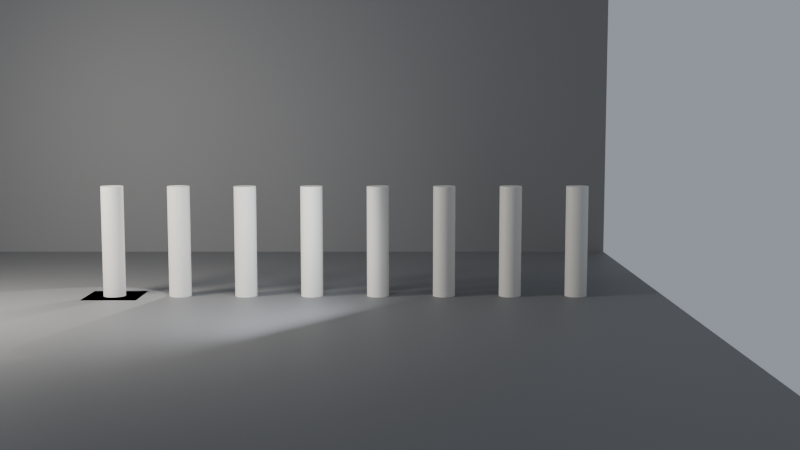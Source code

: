 # Source: ch05_06_parameters_bad_range.blend  (saved by Blender 5.3.31; exported with 4.5.12 LTS)
import bpy
from mathutils import Matrix  # noqa: F401  (used for matrix-valued properties, if any)

bpy.ops.wm.read_factory_settings(use_empty=True)
scene = bpy.context.scene
scene.name = 'SC_GN6'

# ---- collections
col_set = bpy.data.collections.new('SET'); scene.collection.children.link(col_set)
col_lights = bpy.data.collections.new('LIGHTS'); scene.collection.children.link(col_lights)
col_cameras = bpy.data.collections.new('CAMERAS'); scene.collection.children.link(col_cameras)

# ---- materials (node trees are filled in below, after node groups)
mat_mat_studio_grey = bpy.data.materials.new('MAT_Studio_Grey')
mat_mat_studio_grey.diffuse_color = (0.18, 0.18, 0.18, 1.0)
mat_mat_pillar = bpy.data.materials.new('MAT_Pillar')

# ---- node groups
ng_gn_pillarrow = bpy.data.node_groups.new('GN_PillarRow', 'GeometryNodeTree')
_s = ng_gn_pillarrow.interface.new_socket(name='Geometry', in_out='OUTPUT', socket_type='NodeSocketGeometry')
_s = ng_gn_pillarrow.interface.new_socket(name='Geometry', in_out='INPUT', socket_type='NodeSocketGeometry')
ng_gn_pillarrow.interface.new_panel('Dimensions')
_s = ng_gn_pillarrow.interface.new_socket(name='Height', in_out='INPUT', socket_type='NodeSocketFloat')
_s.default_value = 2.0
_s.min_value = -5.0
_s.max_value = 10.0
_s.description = 'Hauteur des piliers en mètres'
_s = ng_gn_pillarrow.interface.new_socket(name='Radius', in_out='INPUT', socket_type='NodeSocketFloat')
_s.default_value = 0.2
_s.min_value = 0.05
_s.max_value = 1.0
_s.description = 'Rayon des piliers en mètres'
ng_gn_pillarrow.interface.new_panel('Layout')
_s = ng_gn_pillarrow.interface.new_socket(name='Count', in_out='INPUT', socket_type='NodeSocketInt')
_s.default_value = 8
_s.min_value = 1
_s.max_value = 100000
_s.description = 'Nombre de piliers'
_s = ng_gn_pillarrow.interface.new_socket(name='Spacing', in_out='INPUT', socket_type='NodeSocketFloat')
_s.default_value = 1.2
_s.min_value = 0.3
_s.max_value = 5.0
_s.description = 'Distance entre deux piliers'
_N = ng_gn_pillarrow.nodes; _L = ng_gn_pillarrow.links
n0 = _N.new('NodeGroupInput'); n0.name = 'Group Input'; n0.location = (-1300, 0)
n1 = _N.new('NodeGroupOutput'); n1.name = 'Group Output'; n1.location = (1500, 0)
n2 = _N.new('GeometryNodeMeshLine'); n2.name = 'Mesh Line'; n2.location = (-800, 300)
n3 = _N.new('GeometryNodeMeshCylinder'); n3.name = 'Cylinder'; n3.location = (-800, -150)
n4 = _N.new('GeometryNodeTransform'); n4.name = 'Transform Geometry'; n4.location = (-450, -150)
n4.width = 160
n5 = _N.new('ShaderNodeMath'); n5.name = 'Math'; n5.location = (-800, -450)
n5.operation = 'DIVIDE'
n5.inputs[1].default_value = 2.0
n6 = _N.new('ShaderNodeCombineXYZ'); n6.name = 'Combine XYZ'; n6.location = (-600, -450)
n7 = _N.new('ShaderNodeCombineXYZ'); n7.name = 'Combine XYZ.001'; n7.location = (-1000, 300)
n8 = _N.new('GeometryNodeInstanceOnPoints'); n8.name = 'Instance on Points'; n8.location = (0, 150)
n9 = _N.new('GeometryNodeJoinGeometry'); n9.name = 'Join Geometry'; n9.location = (500, 0)
n10 = _N.new('GeometryNodeSetMaterial'); n10.name = 'Set Material'; n10.location = (900, 0)
n10.inputs[2].default_value = mat_mat_pillar
_L.new(n0.outputs[3], n2.inputs[0])
_L.new(n0.outputs[4], n7.inputs[0])
_L.new(n7.outputs[0], n2.inputs[3])
_L.new(n0.outputs[2], n3.inputs[3])
_L.new(n0.outputs[1], n3.inputs[4])
_L.new(n0.outputs[1], n5.inputs[0])
_L.new(n5.outputs[0], n6.inputs[2])
_L.new(n6.outputs[0], n4.inputs[1])
_L.new(n3.outputs[0], n4.inputs[0])
_L.new(n2.outputs[0], n8.inputs[0])
_L.new(n4.outputs[0], n8.inputs[2])
_L.new(n0.outputs[0], n9.inputs[0])
_L.new(n8.outputs[0], n9.inputs[0])
_L.new(n9.outputs[0], n10.inputs[0])
_L.new(n10.outputs[0], n1.inputs[0])
n1.is_active_output = True

# ---- material node trees
mat_mat_studio_grey.use_nodes = True; mat_mat_studio_grey.node_tree.nodes.clear()
_N = mat_mat_studio_grey.node_tree.nodes; _L = mat_mat_studio_grey.node_tree.links
n0 = _N.new('ShaderNodeBsdfPrincipled'); n0.name = 'Principled BSDF'; n0.location = (-200, 100)
n0.inputs[0].default_value = (0.18, 0.18, 0.18, 1.0)
n0.inputs[2].default_value = 0.6
n0.inputs[10].default_value = 0.005
n1 = _N.new('ShaderNodeOutputMaterial'); n1.name = 'Material Output'; n1.location = (200, 100)
_L.new(n0.outputs[0], n1.inputs[0])
n1.is_active_output = True
mat_mat_pillar.use_nodes = True; mat_mat_pillar.node_tree.nodes.clear()
_N = mat_mat_pillar.node_tree.nodes; _L = mat_mat_pillar.node_tree.links
n0 = _N.new('ShaderNodeBsdfPrincipled'); n0.name = 'Principled BSDF'; n0.location = (-200, 100)
n0.inputs[0].default_value = (0.75, 0.72, 0.65, 1.0)
n0.inputs[10].default_value = 0.005
n1 = _N.new('ShaderNodeOutputMaterial'); n1.name = 'Material Output'; n1.location = (200, 100)
_L.new(n0.outputs[0], n1.inputs[0])
n1.is_active_output = True

# ---- world
world_wo_neutral = bpy.data.worlds.new('WO_Neutral'); scene.world = world_wo_neutral
world_wo_neutral.use_nodes = True; world_wo_neutral.node_tree.nodes.clear()
_N = world_wo_neutral.node_tree.nodes; _L = world_wo_neutral.node_tree.links
n0 = _N.new('ShaderNodeBackground'); n0.name = 'Background'; n0.location = (-200, 100)
n0.inputs[0].default_value = (0.3, 0.33, 0.38, 1.0)
n1 = _N.new('ShaderNodeOutputWorld'); n1.name = 'World Output'; n1.location = (200, 100)
_L.new(n0.outputs[0], n1.inputs[0])
n1.is_active_output = True

# ---- cameras
cam_ca_main = bpy.data.cameras.new('CA_Main')
cam_ca_main.clip_end = 200.0
cam_ca_front = bpy.data.cameras.new('CA_Front')
cam_ca_front.clip_end = 200.0
cam_ca_side = bpy.data.cameras.new('CA_Side')
cam_ca_side.clip_end = 200.0

# ---- lights
light_la_key = bpy.data.lights.new('LA_Key', 'AREA')
light_la_key.color = (1.0, 0.95, 0.88)
light_la_key.energy = 600.0
light_la_key.size = 2.0
light_la_fill = bpy.data.lights.new('LA_Fill', 'AREA')
light_la_fill.color = (0.85, 0.9, 1.0)
light_la_fill.energy = 150.0
light_la_fill.size = 3.0
light_la_rim = bpy.data.lights.new('LA_Rim', 'SPOT')
light_la_rim.energy = 500.0

# ---- meshes
me_me_geo_row = bpy.data.meshes.new('ME_GEO_Row')
me_me_geo_row.from_pydata([(-0.5, -0.5, 0.0), (0.5, -0.5, 0.0), (0.5, 0.5, 0.0), (-0.5, 0.5, 0.0)], [], [(0, 1, 2, 3)])
me_me_geo_row.update()
me_me_floor = bpy.data.meshes.new('ME_Floor')
me_me_floor.from_pydata([(-10.0, -10.0, 0.0), (10.0, -10.0, 0.0), (-10.0, 10.0, 0.0), (10.0, 10.0, 0.0)], [], [(0, 1, 3, 2)])
_uv = me_me_floor.uv_layers.new(name='UVMap')
_uv.uv.foreach_set('vector', [0.0, 0.0, 1.0, 0.0, 1.0, 1.0, 0.0, 1.0])
me_me_floor.materials.append(mat_mat_studio_grey)
me_me_floor.update()
me_me_backdrop = bpy.data.meshes.new('ME_Backdrop')
me_me_backdrop.from_pydata([(-10.0, -10.0, 0.0), (10.0, -10.0, 0.0), (-10.0, 10.0, 0.0), (10.0, 10.0, 0.0)], [], [(0, 1, 3, 2)])
_uv = me_me_backdrop.uv_layers.new(name='UVMap')
_uv.uv.foreach_set('vector', [0.0, 0.0, 1.0, 0.0, 1.0, 1.0, 0.0, 1.0])
me_me_backdrop.materials.append(mat_mat_studio_grey)
me_me_backdrop.update()

# ---- objects
ob_geo_row = bpy.data.objects.new('GEO_Row', me_me_geo_row)
ob_geo_floor = bpy.data.objects.new('GEO_Floor', me_me_floor)
ob_geo_backdrop = bpy.data.objects.new('GEO_Backdrop', me_me_backdrop)
ob_lgt_key = bpy.data.objects.new('LGT_Key', light_la_key)
ob_lgt_fill = bpy.data.objects.new('LGT_Fill', light_la_fill)
ob_lgt_rim = bpy.data.objects.new('LGT_Rim', light_la_rim)
ob_emp_target = bpy.data.objects.new('EMP_Target', None)
ob_cam_main = bpy.data.objects.new('CAM_Main', cam_ca_main)
ob_cam_front = bpy.data.objects.new('CAM_Front', cam_ca_front)
ob_cam_side = bpy.data.objects.new('CAM_Side', cam_ca_side)

# ---- transforms, parenting, visibility, modifiers, constraints
ob_geo_row.location = (0.0, 0.0, 0.0)
_m = ob_geo_row.modifiers.new('GeometryNodes', 'NODES')
_m.node_group = ng_gn_pillarrow
ob_geo_floor.location = (0.0, 0.0, 0.0)
ob_geo_backdrop.location = (0.0, 6.0, 10.0)
ob_geo_backdrop.rotation_euler = (1.571, 0.0, 0.0)
ob_lgt_key.location = (-3.0, -3.0, 4.0)
_c = ob_lgt_key.constraints.new('TRACK_TO'); _c.name = 'Track To'
_c.target = ob_emp_target
ob_lgt_fill.location = (3.5, -2.5, 2.0)
_c = ob_lgt_fill.constraints.new('TRACK_TO'); _c.name = 'Track To'
_c.target = ob_emp_target
ob_lgt_rim.location = (1.8, 2.6, 3.2)
_c = ob_lgt_rim.constraints.new('TRACK_TO'); _c.name = 'Track To'
_c.target = ob_emp_target
ob_emp_target.location = (0.0, 0.0, 1.2)
ob_emp_target.empty_display_size = 0.5
ob_cam_main.location = (0.0, -8.0, 2.2)
_c = ob_cam_main.constraints.new('TRACK_TO'); _c.name = 'Track To'
_c.target = ob_emp_target
ob_cam_front.location = (5.2, -20.0, 3.5)
ob_cam_front.rotation_euler = (1.461, -0.0, 0.0)
ob_cam_side.location = (-4.0, -12.0, 4.0)
ob_cam_side.rotation_euler = (1.358, -3.639e-08, -0.5281)

# ---- collection membership
scene.collection.objects.link(ob_geo_row)
col_set.objects.link(ob_geo_floor)
col_set.objects.link(ob_geo_backdrop)
col_lights.objects.link(ob_lgt_key)
col_lights.objects.link(ob_lgt_fill)
col_lights.objects.link(ob_lgt_rim)
col_cameras.objects.link(ob_emp_target)
col_cameras.objects.link(ob_cam_main)
col_cameras.objects.link(ob_cam_front)
col_cameras.objects.link(ob_cam_side)

# ---- scene / render settings (as saved in the file)
scene.camera = ob_cam_front
scene.frame_start = 1; scene.frame_end = 250; scene.frame_set(1)
scene.render.engine = 'BLENDER_EEVEE_NEXT'
scene.render.resolution_percentage = 50
scene.render.bake_bias = 0.0
scene.render.bake_samples = 0
scene.render.compositor_device = 'GPU'
scene.eevee.use_volume_custom_range = False
scene.eevee.fast_gi_thickness_near = 0.1
scene.eevee.fast_gi_thickness_far = 0.0
scene.eevee.ray_tracing_options.screen_trace_thickness = 0.1
bpy.context.view_layer.update()
